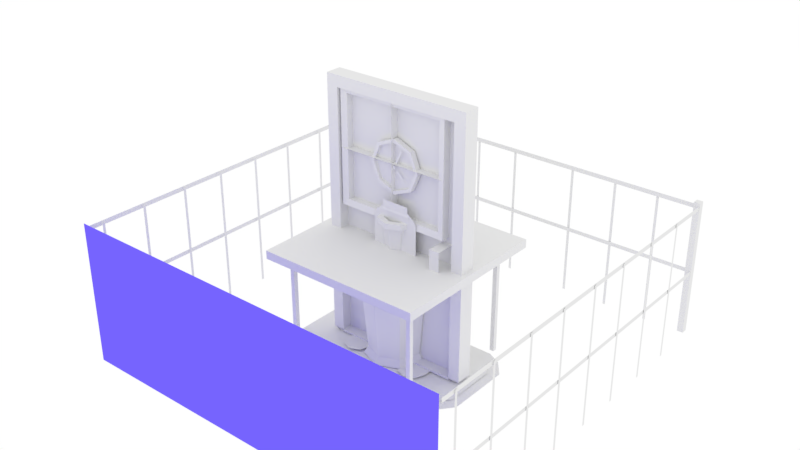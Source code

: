 # Source: misc.blend  (saved by Blender 2.79.0; exported with 4.5.12 LTS)
import bpy
from mathutils import Matrix  # noqa: F401  (used for matrix-valued properties, if any)

bpy.ops.wm.read_factory_settings(use_empty=True)
scene = bpy.context.scene
scene.name = 'Scene'

# ---- collections
col_collection_1 = bpy.data.collections.new('Collection 1'); scene.collection.children.link(col_collection_1)

# ---- materials (node trees are filled in below, after node groups)
mat_misctex = bpy.data.materials.new('misctex')
mat_misctex.alpha_threshold = 0.0
mat_misctex.use_transparent_shadow = False
mat_misctex.roughness = 0.5
mat_misctex.line_color = (0.0, 0.0, 0.0, 1.0)
mat_blue = bpy.data.materials.new('blue')
mat_blue.alpha_threshold = 0.0
mat_blue.use_transparent_shadow = False
mat_blue.diffuse_color = (0.1812, 0.1274, 0.9911, 1.0)
mat_blue.roughness = 0.5
mat_grey = bpy.data.materials.new('grey')
mat_grey.alpha_threshold = 0.0
mat_grey.use_transparent_shadow = False
mat_grey.diffuse_color = (0.4287, 0.402, 0.4851, 1.0)
mat_grey.roughness = 0.5
mat_grey_d = bpy.data.materials.new('grey.d')
mat_grey_d.alpha_threshold = 0.0
mat_grey_d.use_transparent_shadow = False
mat_grey_d.diffuse_color = (0.1902, 0.1902, 0.1902, 1.0)
mat_grey_d.roughness = 0.5
mat_red = bpy.data.materials.new('red')
mat_red.alpha_threshold = 0.0
mat_red.use_transparent_shadow = False
mat_red.diffuse_color = (0.7157, 0.0865, 0.07036, 1.0)
mat_red.roughness = 0.5
mat_red_d = bpy.data.materials.new('red.d')
mat_red_d.alpha_threshold = 0.0
mat_red_d.use_transparent_shadow = False
mat_red_d.diffuse_color = (0.227, 0.03071, 0.02217, 1.0)
mat_red_d.roughness = 0.5
mat_white = bpy.data.materials.new('white')
mat_white.alpha_threshold = 0.0
mat_white.use_transparent_shadow = False
mat_white.diffuse_color = (1.0, 1.0, 1.0, 1.0)
mat_white.roughness = 0.5

# ---- material node trees

# ---- world
world_world = bpy.data.worlds.new('World'); scene.world = world_world
world_world.color = (1.0, 1.0, 1.0)
world_world.use_sun_shadow = False
world_world.sun_shadow_jitter_overblur = 0.0
world_world.cycles.sampling_method = 'MANUAL'

# ---- meshes
me_cube_002 = bpy.data.meshes.new('Cube.002')
me_cube_002.from_pydata([(-1.0, -1.0, -1.086), (-0.8922, -0.8922, 0.00189), (-1.0, 1.0, -1.086), (-0.8922, 0.8922, 0.00189), (1.0, -1.0, -1.086), (0.8922, -0.8922, 0.00189), (1.0, 1.0, -1.086), (0.8922, 0.8922, 0.00189), (-1.0, -1.0, 0.1799), (-1.0, 1.0, 0.1799), (1.0, 1.0, 0.1799), (1.0, -1.0, 0.1799), (-1.0, -0.01709, -1.086), (-1.0, -0.01709, 0.1799), (1.0, -0.01709, -1.086), (1.0, -0.01709, 0.1799), (-0.8922, -0.01525, 0.00189), (0.8922, -0.01525, 0.00189), (0.01115, 1.0, -1.086), (0.01115, 1.0, 0.1799), (0.01115, -1.0, -1.086), (0.01115, -1.0, 0.1799), (0.009948, 0.8922, 0.00189), (0.009948, -0.8922, 0.00189), (0.01115, -0.01709, -1.086), (-0.8922, -0.8922, -0.903), (-0.8922, 0.8922, -0.903), (0.8922, -0.8922, -0.903), (0.8922, 0.8922, -0.903), (-0.8922, -0.01525, -0.903), (0.8922, -0.01525, -0.903), (0.009948, 0.8922, -0.903), (0.009948, -0.8922, -0.903)], [], [(12, 13, 9, 2), (18, 19, 10, 6), (14, 15, 11, 4), (20, 21, 8, 0), (24, 14, 4, 20), (16, 3, 9, 13), (22, 7, 10, 19), (17, 5, 11, 15), (23, 1, 8, 21), (7, 17, 15, 10), (1, 16, 13, 8), (18, 6, 14, 24), (6, 10, 15, 14), (0, 8, 13, 12), (2, 18, 24, 12), (5, 23, 21, 11), (3, 22, 19, 9), (12, 24, 20, 0), (4, 11, 21, 20), (2, 9, 19, 18), (19, 22, 23, 21), (13, 16, 17, 15), (17, 16, 29, 30), (7, 22, 31, 28), (16, 1, 25, 29), (5, 17, 30, 27), (23, 22, 31, 32), (22, 3, 26, 31), (17, 7, 28, 30), (1, 23, 32, 25), (3, 16, 29, 26), (23, 5, 27, 32)])
_uv = me_cube_002.uv_layers.new(name='UVMap')
_uv.uv.foreach_set('vector', [0.09236, 0.9727, 0.08732, 0.9727, 0.08732, 0.9701, 0.09236, 0.9701, 0.09236, 0.9727, 0.08732, 0.9727, 0.08732, 0.9701, 0.09236, 0.9701, 0.09236, 0.9727, 0.08732, 0.9727, 0.08732, 0.9701, 0.09236, 0.9701, 0.09236, 0.9727, 0.08732, 0.9727, 0.08732, 0.9701, 0.09236, 0.9701, 0.1627, 0.9452, 0.1498, 0.9452, 0.1498, 0.9324, 0.1627, 0.9324, 0.0876, 0.9727, 0.0876, 0.9749, 0.08732, 0.9752, 0.08732, 0.9727, 0.08984, 0.9749, 0.09209, 0.9749, 0.09236, 0.9752, 0.08984, 0.9752, 0.09209, 0.9727, 0.09209, 0.9704, 0.09236, 0.9701, 0.09236, 0.9727, 0.08984, 0.9704, 0.0876, 0.9704, 0.08732, 0.9701, 0.08984, 0.9701, 0.09209, 0.9749, 0.09209, 0.9727, 0.09236, 0.9727, 0.09236, 0.9752, 0.0876, 0.9704, 0.0876, 0.9727, 0.08732, 0.9727, 0.08732, 0.9701, 0.1627, 0.9584, 0.1498, 0.9584, 0.1498, 0.9452, 0.1627, 0.9452, 0.09236, 0.9752, 0.08732, 0.9752, 0.08732, 0.9727, 0.09236, 0.9727, 0.09236, 0.9752, 0.08732, 0.9752, 0.08732, 0.9727, 0.09236, 0.9727, 0.1759, 0.9584, 0.1627, 0.9584, 0.1627, 0.9452, 0.1759, 0.9452, 0.09209, 0.9704, 0.08984, 0.9704, 0.08984, 0.9701, 0.09236, 0.9701, 0.0876, 0.9749, 0.08984, 0.9749, 0.08984, 0.9752, 0.08732, 0.9752, 0.1759, 0.9452, 0.1627, 0.9452, 0.1627, 0.9324, 0.1759, 0.9324, 0.09236, 0.9752, 0.08732, 0.9752, 0.08732, 0.9727, 0.09236, 0.9727, 0.09236, 0.9752, 0.08732, 0.9752, 0.08732, 0.9727, 0.09236, 0.9727, 0.08984, 0.9752, 0.08984, 0.9749, 0.08984, 0.9749, 0.08984, 0.9752, 0.08732, 0.9727, 0.0876, 0.9727, 0.0876, 0.9727, 0.08732, 0.9727, 0.0876, 0.9727, 0.0876, 0.9727, 0.0876, 0.9727, 0.0876, 0.9727, 0.3062, 0.9257, 0.3046, 0.9257, 0.3046, 0.9241, 0.3062, 0.9241, 0.3125, 0.9311, 0.3022, 0.9311, 0.3022, 0.9204, 0.3125, 0.9204, 0.3093, 0.9257, 0.3078, 0.9257, 0.3078, 0.9241, 0.3093, 0.9241, 0.08984, 0.9749, 0.08984, 0.9749, 0.08984, 0.9749, 0.08984, 0.9749, 0.3046, 0.9257, 0.303, 0.9257, 0.303, 0.9241, 0.3046, 0.9241, 0.3078, 0.9257, 0.3062, 0.9257, 0.3062, 0.9241, 0.3078, 0.9241, 0.3125, 0.9257, 0.3109, 0.9257, 0.3109, 0.9241, 0.3125, 0.9241, 0.303, 0.9257, 0.3014, 0.9257, 0.3014, 0.9241, 0.303, 0.9241, 0.3109, 0.9257, 0.3093, 0.9257, 0.3093, 0.9241, 0.3109, 0.9241])
me_cube_002.materials.append(mat_misctex)
me_cube_002.use_remesh_preserve_volume = False
me_cube_002.use_remesh_preserve_attributes = False
me_cube_002.use_mirror_vertex_groups = False
me_cube_002.update()
me_plane_002 = bpy.data.meshes.new('Plane.002')
me_plane_002.from_pydata([(-0.2721, -0.201, -9.872e-08), (0.3026, -0.201, -9.872e-08), (-0.2721, 0.2612, -9.872e-08), (0.3026, 0.2612, -9.872e-08), (-0.2304, -0.2376, -9.872e-08), (-0.2304, 0.2977, -9.872e-08), (0.2563, -0.2376, -9.872e-08), (0.2563, 0.2977, -9.872e-08), (-0.3175, 0.1883, -9.872e-08), (0.348, 0.1883, -9.872e-08), (-0.2474, 0.209, 5.792e-05), (0.2997, 0.209, 5.792e-05), (-0.3175, -0.1283, -9.872e-08), (0.348, -0.1283, -9.872e-08), (-0.2474, -0.1491, 5.792e-05), (0.2997, -0.1491, 5.792e-05), (-0.3127, 0.209, -0.002298), (-0.3127, -0.1491, -0.002298), (-0.2802, -0.1491, 0.003827), (-0.2802, 0.209, 0.003827), (-0.3721, -0.1283, -9.872e-08), (-0.3721, 0.1883, -9.872e-08)], [], [(11, 9, 3, 7), (8, 10, 5, 2), (10, 11, 7, 5), (14, 15, 11, 10), (12, 14, 10, 8), (15, 13, 9, 11), (6, 1, 13, 15), (0, 4, 14, 12), (4, 6, 15, 14), (19, 18, 17, 16), (10, 14, 18, 19), (12, 8, 21, 20)])
_uv = me_plane_002.uv_layers.new(name='UVMap')
_uv.uv.foreach_set('vector', [0.7004, 0.9097, 0.6964, 0.9131, 0.6995, 0.9081, 0.7026, 0.9056, 0.7417, 0.9131, 0.7379, 0.9097, 0.7357, 0.9056, 0.7386, 0.9081, 0.7379, 0.9097, 0.7004, 0.9097, 0.7026, 0.9056, 0.7357, 0.9056, 0.2603, 0.9581, 0.2584, 0.9659, 0.2525, 0.9644, 0.2544, 0.9567, 0.7417, 0.9346, 0.7379, 0.938, 0.7379, 0.9097, 0.7417, 0.9131, 0.7004, 0.938, 0.6964, 0.9346, 0.6964, 0.9131, 0.7004, 0.9097, 0.7026, 0.9421, 0.6995, 0.9396, 0.6964, 0.9346, 0.7004, 0.938, 0.7386, 0.9396, 0.7357, 0.9421, 0.7379, 0.938, 0.7417, 0.9346, 0.7357, 0.9421, 0.7026, 0.9421, 0.7004, 0.938, 0.7379, 0.938, 0.2222, 0.9636, 0.2857, 0.9636, 0.2857, 0.9694, 0.2222, 0.9694, 0.2222, 0.9577, 0.2857, 0.9577, 0.2857, 0.9636, 0.2222, 0.9636, 0.428, 0.9477, 0.3407, 0.9477, 0.3407, 0.9326, 0.428, 0.9326])
me_plane_002.materials.append(mat_misctex)
me_plane_002.use_remesh_preserve_volume = False
me_plane_002.use_remesh_preserve_attributes = False
me_plane_002.use_mirror_vertex_groups = False
me_plane_002.update()
me_cylinder_002 = bpy.data.meshes.new('Cylinder.002')
me_cylinder_002.from_pydata([(0.002338, 1.198, -1.064), (0.002338, 1.492, 1.201), (0.8489, 0.8478, -1.064), (1.056, 1.055, 1.201), (1.2, 0.001258, -1.064), (1.493, 0.001258, 1.201), (0.8489, -0.8453, -1.064), (1.056, -1.053, 1.201), (0.002338, -1.196, -1.064), (0.002338, -1.489, 1.201), (-0.8442, -0.8453, -1.064), (-1.051, -1.053, 1.201), (-1.195, 0.001258, -1.064), (-1.488, 0.001258, 1.201), (-0.8442, 0.8478, -1.064), (-1.051, 1.055, 1.201), (1.282, 1.281, 1.201), (0.002338, 1.812, 1.201), (1.813, 0.001258, 1.201), (1.282, -1.279, 1.201), (0.002338, -1.809, 1.201), (-1.278, -1.279, 1.201), (-1.808, 0.001258, 1.201), (-1.278, 1.281, 1.201), (0.9096, 0.9085, 1.722), (0.002338, 1.284, 1.722), (1.285, 0.001258, 1.722), (0.9096, -0.906, 1.722), (0.002338, -1.282, 1.722), (-0.9049, -0.906, 1.722), (-1.281, 0.001258, 1.722), (-0.9049, 0.9085, 1.722), (1.282, 1.281, 1.722), (0.002338, 1.812, 1.722), (1.813, 0.001258, 1.722), (1.282, -1.279, 1.722), (0.002338, -1.809, 1.722), (-1.278, -1.279, 1.722), (-1.808, 0.001258, 1.722), (-1.278, 1.281, 1.722), (0.9096, 0.9085, 1.341), (0.002338, 1.284, 1.341), (1.285, 0.001258, 1.341), (0.9096, -0.906, 1.341), (0.002338, -1.282, 1.341), (-0.9049, -0.906, 1.341), (-1.281, 0.001258, 1.341), (-0.9049, 0.9085, 1.341), (-0.9986, 0.003712, 0.5781), (-0.1275, 0.003712, 0.4385), (-0.8353, 0.003712, 3.817), (-0.2131, 0.251, 0.5021), (0.387, -0.3828, 0.3788), (-0.1505, 0.1429, 3.743), (0.6159, 0.2401, 0.5061), (0.4336, -0.6136, 0.3847), (0.5047, 0.1445, 3.746)], [], [(0, 1, 3, 2), (2, 3, 5, 4), (4, 5, 7, 6), (6, 7, 9, 8), (8, 9, 11, 10), (10, 11, 13, 12), (9, 7, 19, 20), (12, 13, 15, 14), (14, 15, 1, 0), (0, 2, 4, 6, 8, 10, 12, 14), (17, 23, 39, 33), (15, 13, 22, 23), (5, 3, 16, 18), (11, 9, 20, 21), (1, 15, 23, 17), (3, 1, 17, 16), (7, 5, 18, 19), (13, 11, 21, 22), (26, 24, 40, 42), (22, 21, 37, 38), (20, 19, 35, 36), (18, 16, 32, 34), (23, 22, 38, 39), (21, 20, 36, 37), (19, 18, 34, 35), (16, 17, 33, 32), (25, 24, 32, 33), (24, 26, 34, 32), (26, 27, 35, 34), (27, 28, 36, 35), (28, 29, 37, 36), (29, 30, 38, 37), (30, 31, 39, 38), (31, 25, 33, 39), (40, 41, 47, 46, 45, 44, 43, 42), (31, 30, 46, 47), (29, 28, 44, 45), (27, 26, 42, 43), (24, 25, 41, 40), (25, 31, 47, 41), (30, 29, 45, 46), (28, 27, 43, 44), (48, 49, 50), (51, 52, 53), (54, 55, 56)])
_uv = me_cylinder_002.uv_layers.new(name='UVMap')
_uv.uv.foreach_set('vector', [0.7755, 0.7216, 0.7715, 0.7199, 0.7738, 0.7176, 0.7754, 0.7216, 0.7754, 0.7216, 0.7738, 0.7176, 0.7771, 0.7176, 0.7754, 0.7215, 0.7754, 0.7215, 0.7771, 0.7176, 0.7794, 0.7199, 0.7754, 0.7214, 0.7754, 0.7214, 0.7794, 0.7199, 0.7795, 0.7231, 0.7755, 0.7214, 0.7755, 0.7214, 0.7795, 0.7231, 0.7772, 0.7254, 0.7756, 0.7215, 0.7756, 0.7215, 0.7772, 0.7254, 0.7739, 0.7254, 0.7756, 0.7215, 0.7795, 0.7231, 0.7794, 0.7199, 0.7803, 0.7195, 0.7803, 0.7235, 0.7756, 0.7215, 0.7739, 0.7254, 0.7716, 0.7232, 0.7756, 0.7216, 0.7756, 0.7216, 0.7716, 0.7232, 0.7715, 0.7199, 0.7755, 0.7216, 0.7755, 0.7216, 0.7754, 0.7216, 0.7754, 0.7215, 0.7754, 0.7214, 0.7755, 0.7214, 0.7756, 0.7215, 0.7756, 0.7215, 0.7756, 0.7216, 0.7707, 0.7195, 0.7707, 0.7235, 0.7681, 0.7248, 0.7679, 0.7186, 0.7716, 0.7232, 0.7739, 0.7254, 0.7735, 0.7263, 0.7707, 0.7235, 0.7771, 0.7176, 0.7738, 0.7176, 0.7735, 0.7167, 0.7775, 0.7167, 0.7772, 0.7254, 0.7795, 0.7231, 0.7803, 0.7235, 0.7775, 0.7263, 0.7715, 0.7199, 0.7716, 0.7232, 0.7707, 0.7235, 0.7707, 0.7195, 0.7738, 0.7176, 0.7715, 0.7199, 0.7707, 0.7195, 0.7735, 0.7167, 0.7794, 0.7199, 0.7771, 0.7176, 0.7775, 0.7167, 0.7803, 0.7195, 0.7739, 0.7254, 0.7772, 0.7254, 0.7775, 0.7263, 0.7735, 0.7263, 0.7388, 0.9174, 0.7384, 0.9331, 0.7314, 0.9308, 0.7321, 0.9204, 0.7735, 0.7263, 0.7775, 0.7263, 0.7788, 0.7289, 0.7726, 0.729, 0.7803, 0.7235, 0.7803, 0.7195, 0.7829, 0.7182, 0.783, 0.7244, 0.7775, 0.7167, 0.7735, 0.7167, 0.7722, 0.7141, 0.7783, 0.7139, 0.7707, 0.7235, 0.7735, 0.7263, 0.7726, 0.729, 0.7681, 0.7248, 0.7775, 0.7263, 0.7803, 0.7235, 0.783, 0.7244, 0.7788, 0.7289, 0.7803, 0.7195, 0.7775, 0.7167, 0.7783, 0.7139, 0.7829, 0.7182, 0.7735, 0.7167, 0.7707, 0.7195, 0.7679, 0.7186, 0.7722, 0.7141, 0.7642, 0.7169, 0.7707, 0.7103, 0.7722, 0.7141, 0.7679, 0.7186, 0.7707, 0.7103, 0.7801, 0.7102, 0.7783, 0.7139, 0.7722, 0.7141, 0.7801, 0.7102, 0.7867, 0.7168, 0.7829, 0.7182, 0.7783, 0.7139, 0.7867, 0.7168, 0.7868, 0.7261, 0.783, 0.7244, 0.7829, 0.7182, 0.7868, 0.7261, 0.7802, 0.7327, 0.7788, 0.7289, 0.783, 0.7244, 0.7802, 0.7327, 0.7709, 0.7328, 0.7726, 0.729, 0.7788, 0.7289, 0.7709, 0.7328, 0.7643, 0.7262, 0.7681, 0.7248, 0.7726, 0.729, 0.7643, 0.7262, 0.7642, 0.7169, 0.7679, 0.7186, 0.7681, 0.7248, 0.3269, 0.8149, 0.3207, 0.821, 0.3121, 0.821, 0.306, 0.8149, 0.306, 0.8062, 0.3121, 0.8001, 0.3207, 0.8001, 0.3269, 0.8062, 0.7125, 0.9453, 0.7013, 0.9341, 0.708, 0.9309, 0.7148, 0.9383, 0.7013, 0.9182, 0.7122, 0.9068, 0.7156, 0.9133, 0.7083, 0.9206, 0.7279, 0.9061, 0.7388, 0.9174, 0.7321, 0.9204, 0.7255, 0.9131, 0.7384, 0.9331, 0.7282, 0.9448, 0.7247, 0.9384, 0.7314, 0.9308, 0.7282, 0.9448, 0.7125, 0.9453, 0.7148, 0.9383, 0.7247, 0.9384, 0.7013, 0.9341, 0.7013, 0.9182, 0.7083, 0.9206, 0.708, 0.9309, 0.7122, 0.9068, 0.7279, 0.9061, 0.7255, 0.9131, 0.7156, 0.9133, 0.1819, 0.5082, 0.2225, 0.492, 0.2225, 0.6359, 0.2225, 0.5082, 0.2631, 0.492, 0.2631, 0.6359, 0.1412, 0.5082, 0.1818, 0.492, 0.1818, 0.6359])
me_cylinder_002.materials.append(mat_misctex)
me_cylinder_002.use_remesh_preserve_volume = False
me_cylinder_002.use_remesh_preserve_attributes = False
me_cylinder_002.use_mirror_vertex_groups = False
me_cylinder_002.update()
me_cube = bpy.data.meshes.new('Cube')
me_cube.from_pydata([(-1.0, -1.0, -0.532), (-1.0, -1.0, 0.1799), (-1.0, 1.0, -0.532), (-1.0, 1.0, 0.1799), (1.0, -1.0, -0.532), (1.0, -1.0, 0.1799), (1.0, 1.0, -0.532), (1.0, 1.0, 0.1799), (0.7988, -0.8221, -0.001567), (0.7988, -0.8221, -9.506), (0.7988, -0.7711, -0.001567), (0.7988, -0.7711, -9.506), (0.8498, -0.8221, -0.001567), (0.8498, -0.8221, -9.506), (0.8498, -0.7711, -0.001567), (0.8498, -0.7711, -9.506), (0.7988, 0.6796, -0.001567), (0.7988, 0.6796, -9.506), (0.7988, 0.7306, -0.001567), (0.7988, 0.7306, -9.506), (0.8498, 0.6796, -0.001567), (0.8498, 0.6796, -9.506), (0.8498, 0.7306, -0.001567), (0.8498, 0.7306, -9.506), (-0.8233, -0.8221, -0.001567), (-0.8233, -0.8221, -9.506), (-0.8233, -0.7711, -0.001567), (-0.8233, -0.7711, -9.506), (-0.7723, -0.8221, -0.001567), (-0.7723, -0.8221, -9.506), (-0.7723, -0.7711, -0.001567), (-0.7723, -0.7711, -9.506), (-0.8233, 0.6796, -0.001567), (-0.8233, 0.6796, -9.506), (-0.8233, 0.7306, -0.001567), (-0.8233, 0.7306, -9.506), (-0.7723, 0.6796, -0.001567), (-0.7723, 0.6796, -9.506), (-0.7723, 0.7306, -0.001567), (-0.7723, 0.7306, -9.506)], [], [(0, 1, 3, 2), (2, 3, 7, 6), (6, 7, 5, 4), (4, 5, 1, 0), (2, 6, 4, 0), (7, 3, 1, 5), (8, 9, 11, 10), (10, 11, 15, 14), (14, 15, 13, 12), (12, 13, 9, 8), (10, 14, 12, 8), (15, 11, 9, 13), (16, 17, 19, 18), (18, 19, 23, 22), (22, 23, 21, 20), (20, 21, 17, 16), (18, 22, 20, 16), (23, 19, 17, 21), (24, 25, 27, 26), (26, 27, 31, 30), (30, 31, 29, 28), (28, 29, 25, 24), (26, 30, 28, 24), (31, 27, 25, 29), (32, 33, 35, 34), (34, 35, 39, 38), (38, 39, 37, 36), (36, 37, 33, 32), (34, 38, 36, 32), (39, 35, 33, 37)])
_uv = me_cube.uv_layers.new(name='UVMap')
_uv.uv.foreach_set('vector', [0.09236, 0.9752, 0.08732, 0.9752, 0.08732, 0.9701, 0.09236, 0.9701, 0.09236, 0.9752, 0.08732, 0.9752, 0.08732, 0.9701, 0.09236, 0.9701, 0.09236, 0.9752, 0.08732, 0.9752, 0.08732, 0.9701, 0.09236, 0.9701, 0.09236, 0.9752, 0.08732, 0.9752, 0.08732, 0.9701, 0.09236, 0.9701, 0.09236, 0.9752, 0.08732, 0.9752, 0.08732, 0.9701, 0.09236, 0.9701, 0.09236, 0.9752, 0.08732, 0.9752, 0.08732, 0.9701, 0.09236, 0.9701, 0.3153, 0.9228, 0.3153, 0.9101, 0.3161, 0.9101, 0.3161, 0.9228, 0.3086, 0.9101, 0.3086, 0.9228, 0.3079, 0.9228, 0.3079, 0.9101, 0.3071, 0.9101, 0.3071, 0.9228, 0.3064, 0.9228, 0.3064, 0.9101, 0.3108, 0.9101, 0.3108, 0.9228, 0.3101, 0.9228, 0.3101, 0.9101, 0.3161, 0.9104, 0.3168, 0.9104, 0.3168, 0.9105, 0.3161, 0.9105, 0.3168, 0.9106, 0.3161, 0.9106, 0.3161, 0.9106, 0.3168, 0.9106, 0.3138, 0.9228, 0.3138, 0.9101, 0.3146, 0.9101, 0.3146, 0.9228, 0.3101, 0.9101, 0.3101, 0.9228, 0.3093, 0.9228, 0.3093, 0.9101, 0.3064, 0.9101, 0.3064, 0.9228, 0.3056, 0.9228, 0.3056, 0.9101, 0.3116, 0.9101, 0.3116, 0.9228, 0.3108, 0.9228, 0.3108, 0.9101, 0.3161, 0.9101, 0.3168, 0.9101, 0.3168, 0.9102, 0.3161, 0.9102, 0.3168, 0.9104, 0.3161, 0.9104, 0.3161, 0.9103, 0.3168, 0.9103, 0.3146, 0.9228, 0.3146, 0.9101, 0.3153, 0.9101, 0.3153, 0.9228, 0.3079, 0.9101, 0.3079, 0.9228, 0.3071, 0.9228, 0.3071, 0.9101, 0.3056, 0.9101, 0.3056, 0.9228, 0.3049, 0.9228, 0.3049, 0.9101, 0.3123, 0.9101, 0.3123, 0.9228, 0.3116, 0.9228, 0.3116, 0.9101, 0.3161, 0.9104, 0.3168, 0.9104, 0.3168, 0.9104, 0.3161, 0.9104, 0.3168, 0.9106, 0.3161, 0.9106, 0.3161, 0.9105, 0.3168, 0.9105, 0.3131, 0.9228, 0.3131, 0.9101, 0.3138, 0.9101, 0.3138, 0.9228, 0.3093, 0.9101, 0.3093, 0.9228, 0.3086, 0.9228, 0.3086, 0.9101, 0.3049, 0.9101, 0.3049, 0.9228, 0.3041, 0.9228, 0.3041, 0.9101, 0.3131, 0.9101, 0.3131, 0.9228, 0.3123, 0.9228, 0.3123, 0.9101, 0.3161, 0.9101, 0.3168, 0.9101, 0.3168, 0.9101, 0.3161, 0.9101, 0.3168, 0.9103, 0.3161, 0.9103, 0.3161, 0.9102, 0.3168, 0.9102])
me_cube.materials.append(mat_misctex)
me_cube.use_remesh_preserve_volume = False
me_cube.use_remesh_preserve_attributes = False
me_cube.use_mirror_vertex_groups = False
me_cube.update()
me_plane_001 = bpy.data.meshes.new('Plane.001')
me_plane_001.from_pydata([(-0.8473, -1.016, 0.0594), (0.8473, -1.016, 0.0594), (-0.8473, 0.9121, 0.0594), (0.8473, 0.9121, 0.0594), (-1.0, 1.0, -0.06569), (-1.0, -1.0, -0.06569), (1.0, -1.0, -0.06569), (1.0, 1.0, -0.06569), (-1.0, 1.0, 0.0594), (-1.0, -1.0, 0.0594), (1.0, -1.0, 0.0594), (1.0, 1.0, 0.0594), (-0.6306, 0.7991, -0.02152), (-0.8473, -1.016, -0.02152), (0.8473, -1.016, -0.02152), (0.6306, 0.7991, -0.02152), (-0.6306, 0.2899, -0.02152), (0.6306, 0.2899, -0.02152), (0.8473, 0.1768, -0.02152), (0.8473, 0.9121, -0.02152), (-0.8473, 0.9121, -0.02152), (-0.8473, 0.1768, -0.02152), (0.6187, 0.0006922, 0.1255), (0.7578, 0.0006922, 0.1255), (0.6187, 0.0006922, -0.02887), (0.7578, 0.0006922, -0.02887), (0.6187, -0.2386, 0.1255), (0.7578, -0.2386, 0.1255), (0.6187, -0.2386, -0.03438), (0.7578, -0.2386, -0.03438)], [], [(3, 1, 14, 18, 19), (5, 6, 7, 4), (11, 8, 4, 7), (9, 10, 6, 5), (10, 11, 7, 6), (8, 9, 5, 4), (2, 0, 9, 8), (0, 1, 10, 9), (1, 3, 11, 10), (3, 2, 8, 11), (16, 12, 15, 17), (0, 2, 20, 21, 13), (2, 3, 19, 20), (1, 0, 13, 14), (13, 21, 18, 14), (17, 15, 19, 18), (15, 12, 20, 19), (12, 16, 21, 20), (16, 17, 18, 21), (22, 23, 25, 24), (23, 22, 26, 27), (27, 26, 28, 29)])
_uv = me_plane_001.uv_layers.new(name='UVMap')
_uv.uv.foreach_set('vector', [0.06845, 0.9746, 0.05553, 0.9746, 0.05528, 0.9744, 0.06328, 0.9744, 0.06861, 0.9745, 0.7119, 0.9021, 0.7336, 0.901, 0.7448, 0.9225, 0.7033, 0.9226, 0.08747, 0.9865, 0.05316, 0.9865, 0.05316, 0.9854, 0.08747, 0.9854, 0.2368, 0.9601, 0.2866, 0.9601, 0.2866, 0.9632, 0.2368, 0.9632, 0.1218, 0.9865, 0.08747, 0.9865, 0.08747, 0.9854, 0.1218, 0.9854, 0.05316, 0.9865, 0.01885, 0.9865, 0.01885, 0.9854, 0.05316, 0.9854, 0.7003, 0.9176, 0.7156, 0.9064, 0.7137, 0.9043, 0.6955, 0.92, 0.2403, 0.9593, 0.279, 0.9593, 0.2866, 0.9601, 0.2368, 0.9601, 0.729, 0.9051, 0.7379, 0.9176, 0.7422, 0.9203, 0.7314, 0.903, 0.7379, 0.9176, 0.7003, 0.9176, 0.6955, 0.92, 0.7422, 0.9203, 0.1462, 0.9503, 0.1462, 0.9349, 0.1844, 0.9349, 0.1844, 0.9503, 0.05656, 0.985, 0.06947, 0.985, 0.06972, 0.9852, 0.06416, 0.9852, 0.0564, 0.9851, 0.06947, 0.985, 0.06845, 0.9746, 0.06861, 0.9745, 0.06972, 0.9852, 0.05553, 0.9746, 0.05656, 0.985, 0.0564, 0.9851, 0.05528, 0.9744, 0.6996, 0.9402, 0.6996, 0.9165, 0.7365, 0.9165, 0.7365, 0.9402, 0.7837, 0.7203, 0.7895, 0.7276, 0.7918, 0.729, 0.7833, 0.7207, 0.7895, 0.7276, 0.759, 0.7276, 0.756, 0.729, 0.7918, 0.729, 0.759, 0.7276, 0.7665, 0.7208, 0.7674, 0.7218, 0.756, 0.729, 0.7665, 0.7208, 0.7837, 0.7203, 0.7833, 0.7207, 0.7674, 0.7218, 0.3774, 0.946, 0.4005, 0.946, 0.4005, 0.9617, 0.3774, 0.9617, 0.4005, 0.946, 0.3774, 0.946, 0.3774, 0.9064, 0.4005, 0.9064, 0.4005, 0.9064, 0.3774, 0.9064, 0.3774, 0.8897, 0.4005, 0.8897])
me_plane_001.materials.append(mat_misctex)
me_plane_001.use_remesh_preserve_volume = False
me_plane_001.use_remesh_preserve_attributes = False
me_plane_001.use_mirror_vertex_groups = False
me_plane_001.update()
me_cylinder_008 = bpy.data.meshes.new('Cylinder.008')
me_cylinder_008.from_pydata([(-1.54e-09, 0.7933, -1.0), (-1.368e-09, 0.8163, 1.0), (0.561, 0.561, -1.0), (0.5772, 0.5772, 1.0), (0.7933, -3.468e-08, -1.0), (0.8163, -3.568e-08, 1.0), (0.561, -0.561, -1.0), (0.5772, -0.5772, 1.0), (-7.089e-08, -0.7933, -1.0), (-7.274e-08, -0.8163, 1.0), (-0.561, -0.561, -1.0), (-0.5772, -0.5772, 1.0), (-0.7933, 9.46e-09, -1.0), (-0.8163, 9.735e-09, 1.0), (-0.561, 0.561, -1.0), (-0.5772, 0.5772, 1.0), (0.7071, 0.7071, 1.0), (0.0, 1.0, 1.0), (1.0, -4.371e-08, 1.0), (0.7071, -0.7071, 1.0), (-8.742e-08, -1.0, 1.0), (-0.7071, -0.7071, 1.0), (-1.0, 1.192e-08, 1.0), (-0.7071, 0.7071, 1.0), (0.5271, 0.5271, 0.7994), (-8.031e-10, 0.7454, 0.7994), (0.7454, -3.821e-08, 0.7994), (0.5271, -0.5271, 0.7994), (-6.597e-08, -0.7454, 0.7994), (-0.5271, -0.5271, 0.7994), (-0.7454, 3.26e-09, 0.7994), (-0.5271, 0.5271, 0.7994), (0.8039, -5.473e-08, 1.122), (0.9848, -6.704e-08, 1.15), (0.7671, -7.32e-08, 1.241), (0.9397, -8.966e-08, 1.295), (0.707, -9.052e-08, 1.352), (0.866, -1.109e-07, 1.432), (0.6254, -1.062e-07, 1.453), (0.766, -1.301e-07, 1.555), (0.5247, -1.197e-07, 1.54), (0.6428, -1.466e-07, 1.661), (0.4082, -1.307e-07, 1.61), (0.5, -1.601e-07, 1.748), (0.2792, -1.388e-07, 1.662), (0.342, -1.7e-07, 1.811), (0.1418, -1.437e-07, 1.694), (0.1736, -1.76e-07, 1.85), (3.502e-07, -1.227e-07, 1.705), (3.353e-07, -1.503e-07, 1.863), (-0.8039, -9.311e-09, 1.122), (-0.9848, -1.141e-08, 1.15), (-0.7671, -2.778e-08, 1.241), (-0.9397, -3.403e-08, 1.295), (-0.707, -4.511e-08, 1.352), (-0.866, -5.525e-08, 1.432), (-0.6254, -6.077e-08, 1.453), (-0.766, -7.444e-08, 1.555), (-0.5247, -7.429e-08, 1.54), (-0.6428, -9.1e-08, 1.661), (-0.4082, -8.525e-08, 1.61), (-0.5, -1.044e-07, 1.748), (-0.2792, -9.333e-08, 1.662), (-0.342, -1.143e-07, 1.811), (-0.1418, -9.828e-08, 1.694), (-0.1736, -1.204e-07, 1.85)], [], [(0, 17, 16, 2), (2, 16, 18, 4), (4, 18, 19, 6), (6, 19, 20, 8), (8, 20, 21, 10), (10, 21, 22, 12), (9, 7, 27, 28), (12, 22, 23, 14), (14, 23, 17, 0), (0, 2, 4, 6, 8, 10, 12, 14), (1, 3, 16, 17), (3, 5, 18, 16), (5, 7, 19, 18), (7, 9, 20, 19), (9, 11, 21, 20), (11, 13, 22, 21), (13, 15, 23, 22), (15, 1, 17, 23), (24, 25, 31, 30, 29, 28, 27, 26), (5, 3, 24, 26), (15, 13, 30, 31), (11, 9, 28, 29), (7, 5, 26, 27), (3, 1, 25, 24), (1, 15, 31, 25), (13, 11, 29, 30), (5, 18, 33, 32), (32, 33, 35, 34), (34, 35, 37, 36), (36, 37, 39, 38), (38, 39, 41, 40), (40, 41, 43, 42), (42, 43, 45, 44), (44, 45, 47, 46), (46, 47, 49, 48), (13, 22, 51, 50), (50, 51, 53, 52), (52, 53, 55, 54), (54, 55, 57, 56), (56, 57, 59, 58), (58, 59, 61, 60), (60, 61, 63, 62), (62, 63, 65, 64), (64, 65, 49, 48)])
_uv = me_cylinder_008.uv_layers.new(name='UVMap')
_uv.uv.foreach_set('vector', [0.3891, 0.9382, 0.3887, 0.9309, 0.3949, 0.9322, 0.3895, 0.9383, 0.3895, 0.9383, 0.3949, 0.9322, 0.4032, 0.9382, 0.3898, 0.9387, 0.3898, 0.9387, 0.4032, 0.9382, 0.3956, 0.9446, 0.3898, 0.9391, 0.3898, 0.9391, 0.3956, 0.9446, 0.3898, 0.9467, 0.3894, 0.9394, 0.3894, 0.9394, 0.3898, 0.9467, 0.3836, 0.9454, 0.389, 0.9394, 0.389, 0.9394, 0.3836, 0.9454, 0.3753, 0.9395, 0.3887, 0.939, 0.2679, 0.8885, 0.2596, 0.8885, 0.2634, 0.879, 0.2638, 0.8791, 0.3887, 0.939, 0.3753, 0.9395, 0.3829, 0.9331, 0.3888, 0.9385, 0.3888, 0.9385, 0.3829, 0.9331, 0.3887, 0.9309, 0.3891, 0.9382, 0.3891, 0.9382, 0.3895, 0.9383, 0.3898, 0.9387, 0.3898, 0.9391, 0.3894, 0.9394, 0.389, 0.9394, 0.3887, 0.939, 0.3888, 0.9385, 0.3886, 0.929, 0.3959, 0.9303, 0.3949, 0.9322, 0.3887, 0.9309, 0.3959, 0.9303, 0.4039, 0.9351, 0.4032, 0.9382, 0.3949, 0.9322, 0.4039, 0.9408, 0.3964, 0.9462, 0.3956, 0.9446, 0.4032, 0.9382, 0.3964, 0.9462, 0.3899, 0.9486, 0.3898, 0.9467, 0.3956, 0.9446, 0.3899, 0.9486, 0.3827, 0.9474, 0.3836, 0.9454, 0.3898, 0.9467, 0.3827, 0.9474, 0.3747, 0.9425, 0.3753, 0.9395, 0.3836, 0.9454, 0.3747, 0.9369, 0.3821, 0.9315, 0.3829, 0.9331, 0.3753, 0.9395, 0.3821, 0.9315, 0.3886, 0.929, 0.3887, 0.9309, 0.3829, 0.9331, 0.7221, 0.9417, 0.711, 0.9417, 0.7031, 0.9338, 0.7031, 0.9226, 0.711, 0.9147, 0.7221, 0.9147, 0.73, 0.9226, 0.73, 0.9338, 0.2538, 0.8827, 0.2538, 0.8744, 0.2633, 0.8782, 0.2632, 0.8786, 0.2679, 0.8686, 0.2737, 0.8744, 0.2643, 0.8785, 0.2641, 0.8781, 0.2737, 0.8827, 0.2679, 0.8885, 0.2638, 0.8791, 0.2642, 0.8789, 0.2596, 0.8885, 0.2538, 0.8827, 0.2632, 0.8786, 0.2634, 0.879, 0.2538, 0.8744, 0.2597, 0.8686, 0.2637, 0.878, 0.2633, 0.8782, 0.2597, 0.8686, 0.2679, 0.8686, 0.2641, 0.8781, 0.2637, 0.878, 0.2737, 0.8744, 0.2737, 0.8827, 0.2642, 0.8789, 0.2643, 0.8785, 0.2781, 0.874, 0.2785, 0.874, 0.2785, 0.8736, 0.278, 0.8737, 0.278, 0.8737, 0.2785, 0.8736, 0.2784, 0.8732, 0.2779, 0.8734, 0.2779, 0.8734, 0.2784, 0.8732, 0.2782, 0.8729, 0.2778, 0.8731, 0.2778, 0.8731, 0.2782, 0.8729, 0.2779, 0.8726, 0.2776, 0.8728, 0.2776, 0.8728, 0.2779, 0.8726, 0.2776, 0.8723, 0.2774, 0.8726, 0.2774, 0.8726, 0.2776, 0.8723, 0.2773, 0.8721, 0.2771, 0.8725, 0.2771, 0.8725, 0.2773, 0.8721, 0.2769, 0.872, 0.2768, 0.8723, 0.2768, 0.8723, 0.2769, 0.872, 0.2765, 0.8719, 0.2764, 0.8723, 0.2764, 0.8723, 0.2765, 0.8719, 0.2761, 0.8718, 0.2761, 0.8722, 0.2741, 0.874, 0.2736, 0.874, 0.2737, 0.8736, 0.2741, 0.8737, 0.2741, 0.8737, 0.2737, 0.8736, 0.2738, 0.8732, 0.2742, 0.8734, 0.2742, 0.8734, 0.2738, 0.8732, 0.2739, 0.8729, 0.2743, 0.8731, 0.2743, 0.8731, 0.2739, 0.8729, 0.2742, 0.8726, 0.2745, 0.8728, 0.2745, 0.8728, 0.2742, 0.8726, 0.2745, 0.8723, 0.2748, 0.8726, 0.2748, 0.8726, 0.2745, 0.8723, 0.2748, 0.8721, 0.2751, 0.8725, 0.2751, 0.8725, 0.2748, 0.8721, 0.2752, 0.872, 0.2754, 0.8723, 0.2754, 0.8723, 0.2752, 0.872, 0.2756, 0.8719, 0.2757, 0.8723, 0.2757, 0.8723, 0.2756, 0.8719, 0.2761, 0.8718, 0.2761, 0.8722])
me_cylinder_008.materials.append(mat_misctex)
me_cylinder_008.use_remesh_preserve_volume = False
me_cylinder_008.use_remesh_preserve_attributes = False
me_cylinder_008.use_mirror_vertex_groups = False
me_cylinder_008.update()
me_plane = bpy.data.meshes.new('Plane')
me_plane.from_pydata([(-0.8731, -0.5882, 0.0), (0.8731, -0.5882, 0.0), (-0.8731, 0.5881, 0.0), (0.8731, 0.5881, 0.0), (-0.7383, -0.6736, 0.0), (-0.7383, 0.6735, 0.0), (0.7244, -0.6736, 0.0), (0.7244, 0.6735, 0.0), (-1.0, 0.3981, 0.0), (1.0, 0.3981, 0.0), (-0.8354, 0.5244, 0.0), (0.8216, 0.5244, 0.0), (-1.0, -0.3986, 0.0), (1.0, -0.3986, 0.0), (-0.8354, -0.5248, 0.0), (0.8216, -0.5248, 0.0), (-0.791, -0.4835, 0.006376), (0.7904, -0.4835, 0.006376), (-0.791, 0.4834, 0.006376), (0.7904, 0.4834, 0.006376), (-0.6689, -0.5537, 0.006376), (-0.6689, 0.5536, 0.006376), (0.6557, -0.5537, 0.006376), (0.6557, 0.5536, 0.006376), (-0.9059, 0.3272, 0.006376), (0.9052, 0.3272, 0.006376), (-0.7569, 0.431, 0.006376), (0.7437, 0.431, 0.006376), (-0.9059, -0.3276, 0.006376), (0.9052, -0.3276, 0.006376), (-0.7569, -0.4314, 0.006376), (0.7437, -0.4314, 0.006376), (-0.3826, 0.3573, 0.02548), (-0.4857, 0.3061, 0.02548), (-0.5284, 0.1825, 0.02548), (-0.5015, 0.09906, 0.02548), (-0.3921, -0.04274, 0.02548), (-0.2954, 0.09906, 0.02548), (-0.218, 0.1019, 0.02548), (-0.2796, 0.3061, 0.02548), (-0.3734, 0.09525, 0.02548), (-0.4954, -0.06667, 0.02548), (-0.5192, -0.145, 0.02548), (-0.4765, -0.2687, 0.02548), (-0.3734, -0.3199, 0.02548), (-0.2704, -0.2687, 0.02548), (-0.2183, -0.07459, 0.02548), (-0.2894, -0.06667, 0.02548), (0.3644, 0.3775, 0.02548), (0.2614, 0.3262, 0.02548), (0.1618, 0.107, 0.02548), (0.2709, 0.09906, 0.02548), (0.3616, -0.01926, 0.02548), (0.4769, 0.09906, 0.02548), (0.5101, 0.2026, 0.02548), (0.4674, 0.3262, 0.02548), (0.3633, 0.09917, 0.02548), (0.2769, -0.06667, 0.02548), (0.1457, -0.04943, 0.02548), (0.239, -0.3039, 0.02548), (0.342, -0.3551, 0.02548), (0.445, -0.3039, 0.02548), (0.4877, -0.1803, 0.02548), (0.483, -0.06667, 0.02548), (-0.3584, 0.1343, 0.01629), (0.3471, 0.1343, 0.01629), (-0.3584, -0.1058, 0.01629), (0.3471, -0.1058, 0.01629)], [], [(11, 9, 3, 7), (8, 10, 5, 2), (10, 11, 7, 5), (14, 15, 11, 10), (12, 14, 10, 8), (15, 13, 9, 11), (6, 1, 13, 15), (0, 4, 14, 12), (4, 6, 15, 14), (27, 25, 19, 23), (24, 26, 21, 18), (26, 27, 23, 21), (30, 31, 27, 26), (28, 30, 26, 24), (31, 29, 25, 27), (22, 17, 29, 31), (16, 20, 30, 28), (20, 22, 31, 30), (33, 34, 35, 36, 37, 38, 39, 32), (41, 42, 43, 44, 45, 46, 47, 40), (49, 50, 51, 52, 53, 54, 55, 48), (57, 58, 59, 60, 61, 62, 63, 56), (66, 67, 65, 64)])
_uv = me_plane.uv_layers.new(name='UVMap')
_uv.uv.foreach_set('vector', [0.1578, 0.9512, 0.1593, 0.9534, 0.157, 0.9519, 0.1559, 0.9501, 0.159, 0.9287, 0.1575, 0.9308, 0.1557, 0.932, 0.1567, 0.9303, 0.1575, 0.9308, 0.1578, 0.9512, 0.1559, 0.9501, 0.1557, 0.932, 0.1704, 0.9306, 0.1707, 0.9511, 0.1578, 0.9512, 0.1575, 0.9308, 0.1689, 0.9286, 0.1704, 0.9306, 0.1575, 0.9308, 0.159, 0.9287, 0.1707, 0.9511, 0.1692, 0.9533, 0.1593, 0.9534, 0.1578, 0.9512, 0.1725, 0.9498, 0.1715, 0.9517, 0.1692, 0.9533, 0.1707, 0.9511, 0.1712, 0.9301, 0.1723, 0.9318, 0.1704, 0.9306, 0.1689, 0.9286, 0.1723, 0.9318, 0.1725, 0.9498, 0.1707, 0.9511, 0.1704, 0.9306, 0.5628, 0.9384, 0.5668, 0.9439, 0.5609, 0.94, 0.5581, 0.9355, 0.566, 0.8819, 0.5621, 0.887, 0.5575, 0.8901, 0.5601, 0.8859, 0.5621, 0.887, 0.5628, 0.9384, 0.5581, 0.9355, 0.5575, 0.8901, 0.5947, 0.8866, 0.5954, 0.938, 0.5628, 0.9384, 0.5621, 0.887, 0.5907, 0.8815, 0.5947, 0.8866, 0.5621, 0.887, 0.566, 0.8819, 0.5954, 0.938, 0.5915, 0.9436, 0.5668, 0.9439, 0.5628, 0.9384, 0.5999, 0.9349, 0.5973, 0.9396, 0.5915, 0.9436, 0.5954, 0.938, 0.5966, 0.8854, 0.5993, 0.8895, 0.5947, 0.8866, 0.5907, 0.8815, 0.5993, 0.8895, 0.5999, 0.9349, 0.5954, 0.938, 0.5947, 0.8866, 0.269, 0.9651, 0.2627, 0.9701, 0.2547, 0.9701, 0.2496, 0.9651, 0.2505, 0.9581, 0.2568, 0.9531, 0.2648, 0.9531, 0.2698, 0.9581, 0.269, 0.9651, 0.2627, 0.9701, 0.2547, 0.9701, 0.2496, 0.9651, 0.2505, 0.9581, 0.2568, 0.9531, 0.2648, 0.9531, 0.2698, 0.9581, 0.269, 0.9651, 0.2627, 0.9701, 0.2547, 0.9701, 0.2496, 0.9651, 0.2505, 0.9581, 0.2568, 0.9531, 0.2648, 0.9531, 0.2698, 0.9581, 0.269, 0.9651, 0.2627, 0.9701, 0.2547, 0.9701, 0.2496, 0.9651, 0.2505, 0.9581, 0.2568, 0.9531, 0.2648, 0.9531, 0.2698, 0.9581, 0.2628, 0.9398, 0.2631, 0.9656, 0.2467, 0.9658, 0.2464, 0.94])
me_plane.materials.append(mat_misctex)
me_plane.use_remesh_preserve_volume = False
me_plane.use_remesh_preserve_attributes = False
me_plane.use_mirror_vertex_groups = False
me_plane.update()
me_cube_001 = bpy.data.meshes.new('Cube.001')
me_cube_001.from_pydata([(-10.37, -2.019, -0.9538), (-10.37, -2.019, 1.96), (57.32, -2.019, -0.9538), (57.32, -2.019, 1.96), (-10.39, 1.78, 0.4892), (57.38, 1.78, 0.4892), (-10.39, 1.78, 0.4054), (57.38, 1.78, 0.4054), (-10.39, -1.993, 0.4892), (57.38, -1.993, 0.4892), (-10.39, -1.993, 0.4054), (57.38, -1.993, 0.4054), (56.44, 1.804, 1.933), (56.44, 1.804, -0.8926), (56.44, 1.744, 1.933), (56.44, 1.744, -0.8926), (57.49, 1.744, -0.8926), (57.49, 1.744, 1.933), (57.49, 1.804, -0.8926), (57.49, 1.804, 1.933), (-10.25, 1.804, 1.933), (-10.25, 1.804, -0.8926), (-10.25, 1.744, 1.933), (-10.25, 1.744, -0.8926), (-9.198, 1.744, -0.8926), (-9.198, 1.744, 1.933), (-9.198, 1.804, -0.8926), (-9.198, 1.804, 1.933), (-10.39, 1.78, 1.867), (57.38, 1.78, 1.867), (-10.39, 1.78, 1.775), (57.38, 1.78, 1.775), (-10.39, -1.993, 1.867), (57.38, -1.993, 1.867), (-10.39, -1.993, 1.775), (57.38, -1.993, 1.775), (57.49, 1.304, -0.9787), (57.49, 1.304, 1.847), (57.49, 1.331, -0.9787), (57.49, 1.331, 1.847), (57.49, 0.8611, -0.9787), (57.49, 0.8611, 1.847), (57.49, 0.8878, -0.9787), (57.49, 0.8878, 1.847), (57.49, 0.3931, -0.9787), (57.49, 0.3931, 1.847), (57.49, 0.4199, -0.9787), (57.49, 0.4199, 1.847), (57.49, -0.05025, -0.9787), (57.49, -0.05025, 1.847), (57.49, -0.02348, -0.9787), (57.49, -0.02348, 1.847), (57.49, -0.5018, -0.9787), (57.49, -0.5018, 1.847), (57.49, -0.475, -0.9787), (57.49, -0.475, 1.847), (57.49, -0.9451, -0.9787), (57.49, -0.9451, 1.847), (57.49, -0.9184, -0.9787), (57.49, -0.9184, 1.847), (57.49, -1.413, -0.9787), (57.49, -1.413, 1.847), (57.49, -1.386, -0.9787), (57.49, -1.386, 1.847), (57.49, -1.856, -0.9787), (57.49, -1.856, 1.847), (57.49, -1.83, -0.9787), (57.49, -1.83, 1.847), (-9.819, 1.304, -0.9787), (-9.819, 1.304, 1.847), (-9.819, 1.331, -0.9787), (-9.819, 1.331, 1.847), (-9.819, 0.8611, -0.9787), (-9.819, 0.8611, 1.847), (-9.819, 0.8878, -0.9787), (-9.819, 0.8878, 1.847), (-9.819, 0.3931, -0.9787), (-9.819, 0.3931, 1.847), (-9.819, 0.4199, -0.9787), (-9.819, 0.4199, 1.847), (-9.819, -0.05025, -0.9787), (-9.819, -0.05025, 1.847), (-9.819, -0.02348, -0.9787), (-9.819, -0.02348, 1.847), (-9.819, -0.5018, -0.9787), (-9.819, -0.5018, 1.847), (-9.819, -0.475, -0.9787), (-9.819, -0.475, 1.847), (-9.819, -0.9451, -0.9787), (-9.819, -0.9451, 1.847), (-9.819, -0.9184, -0.9787), (-9.819, -0.9184, 1.847), (-9.819, -1.413, -0.9787), (-9.819, -1.413, 1.847), (-9.819, -1.386, -0.9787), (-9.819, -1.386, 1.847), (-9.819, -1.856, -0.9787), (-9.819, -1.856, 1.847), (-9.819, -1.83, -0.9787), (-9.819, -1.83, 1.847), (-1.239, 1.787, -0.9787), (-1.239, 1.787, 1.847), (-1.708, 1.787, -0.9787), (-1.708, 1.787, 1.847), (6.523, 1.787, -0.9787), (6.523, 1.787, 1.847), (6.054, 1.787, -0.9787), (6.054, 1.787, 1.847), (14.72, 1.787, -0.9787), (14.72, 1.787, 1.847), (14.25, 1.787, -0.9787), (14.25, 1.787, 1.847), (22.48, 1.787, -0.9787), (22.48, 1.787, 1.847), (22.01, 1.787, -0.9787), (22.01, 1.787, 1.847), (34.17, 1.787, -0.9787), (34.17, 1.787, 1.847), (33.7, 1.787, -0.9787), (33.7, 1.787, 1.847), (42.36, 1.787, -0.9787), (42.36, 1.787, 1.847), (41.9, 1.787, -0.9787), (41.9, 1.787, 1.847), (50.13, 1.787, -0.9787), (50.13, 1.787, 1.847), (49.66, 1.787, -0.9787), (49.66, 1.787, 1.847)], [], [(2, 3, 1, 0), (4, 5, 7, 6), (7, 5, 9, 11), (4, 6, 10, 8), (15, 14, 12, 13), (13, 12, 19, 18), (18, 19, 17, 16), (16, 17, 14, 15), (13, 18, 16, 15), (19, 12, 14, 17), (23, 22, 20, 21), (21, 20, 27, 26), (26, 27, 25, 24), (24, 25, 22, 23), (21, 26, 24, 23), (27, 20, 22, 25), (28, 29, 31, 30), (31, 29, 33, 35), (28, 30, 34, 32), (38, 39, 37, 36), (42, 43, 41, 40), (46, 47, 45, 44), (50, 51, 49, 48), (54, 55, 53, 52), (58, 59, 57, 56), (62, 63, 61, 60), (66, 67, 65, 64), (70, 71, 69, 68), (74, 75, 73, 72), (78, 79, 77, 76), (82, 83, 81, 80), (86, 87, 85, 84), (90, 91, 89, 88), (94, 95, 93, 92), (98, 99, 97, 96), (102, 100, 101, 103), (106, 104, 105, 107), (110, 111, 109, 108), (114, 112, 113, 115), (118, 116, 117, 119), (122, 120, 121, 123), (126, 127, 125, 124)])
me_cube_001.polygons.foreach_set('material_index', [0, 3, 3, 3, 3, 3, 3, 3, 3, 3, 3, 3, 3, 3, 3, 3, 3, 3, 3, 3, 3, 3, 3, 3, 3, 3, 3, 3, 3, 3, 3, 3, 3, 3, 3, 3, 3, 3, 3, 3, 3, 3])
_uv = me_cube_001.uv_layers.new(name='UVMap')
_uv.uv.foreach_set('vector', [0.2284, 0.7855, 0.2284, 0.8254, 0.1545, 0.8254, 0.1545, 0.7855, 0.4086, 0.9232, 0.4086, 0.898, 0.4055, 0.898, 0.4055, 0.9232, 0.3789, 0.9517, 0.3789, 0.9487, 0.3527, 0.9487, 0.3527, 0.9517, 0.4086, 0.9234, 0.4055, 0.9234, 0.4055, 0.9485, 0.4086, 0.9485, 0.2697, 0.8795, 0.2697, 0.8773, 0.2692, 0.8773, 0.2692, 0.8795, 0.267, 0.8861, 0.2692, 0.8861, 0.2692, 0.8851, 0.267, 0.8851, 0.2697, 0.8817, 0.2697, 0.8795, 0.2692, 0.8795, 0.2692, 0.8817, 0.267, 0.8873, 0.2692, 0.8873, 0.2692, 0.8862, 0.267, 0.8862, 0.2703, 0.8873, 0.2703, 0.8862, 0.2698, 0.8862, 0.2698, 0.8873, 0.2697, 0.8873, 0.2697, 0.8862, 0.2692, 0.8862, 0.2692, 0.8873, 0.2697, 0.8839, 0.2697, 0.8818, 0.2692, 0.8818, 0.2692, 0.8839, 0.2692, 0.8762, 0.2714, 0.8762, 0.2714, 0.8751, 0.2692, 0.8751, 0.2703, 0.8795, 0.2703, 0.8773, 0.2698, 0.8773, 0.2698, 0.8795, 0.2692, 0.8773, 0.2714, 0.8773, 0.2714, 0.8762, 0.2692, 0.8762, 0.2703, 0.8861, 0.2703, 0.8851, 0.2698, 0.8851, 0.2698, 0.8861, 0.2697, 0.8861, 0.2697, 0.8851, 0.2692, 0.8851, 0.2692, 0.8861, 0.3791, 0.9517, 0.4053, 0.9517, 0.4053, 0.9487, 0.3791, 0.9487, 0.2654, 0.8707, 0.2623, 0.8707, 0.2623, 0.8959, 0.2654, 0.8959, 0.2784, 0.8797, 0.2784, 0.8766, 0.2521, 0.8766, 0.2521, 0.8797, 0.3791, 0.9548, 0.4053, 0.9548, 0.4053, 0.9518, 0.3791, 0.9518, 0.3527, 0.958, 0.3789, 0.958, 0.3789, 0.955, 0.3527, 0.955, 0.3791, 0.958, 0.4053, 0.958, 0.4053, 0.955, 0.3791, 0.955, 0.3527, 0.9612, 0.3789, 0.9612, 0.3789, 0.9582, 0.3527, 0.9582, 0.3791, 0.9612, 0.4053, 0.9612, 0.4053, 0.9582, 0.3791, 0.9582, 0.3527, 0.9643, 0.3789, 0.9643, 0.3789, 0.9613, 0.3527, 0.9613, 0.3791, 0.9643, 0.4053, 0.9643, 0.4053, 0.9613, 0.3791, 0.9613, 0.3527, 0.9675, 0.3789, 0.9675, 0.3789, 0.9645, 0.3527, 0.9645, 0.3791, 0.9675, 0.4053, 0.9675, 0.4053, 0.9645, 0.3791, 0.9645, 0.3527, 0.9707, 0.3789, 0.9707, 0.3789, 0.9677, 0.3527, 0.9677, 0.3791, 0.9707, 0.4053, 0.9707, 0.4053, 0.9677, 0.3791, 0.9677, 0.3527, 0.9738, 0.3789, 0.9738, 0.3789, 0.9708, 0.3527, 0.9708, 0.3791, 0.9738, 0.4053, 0.9738, 0.4053, 0.9708, 0.3791, 0.9708, 0.3527, 0.977, 0.3789, 0.977, 0.3789, 0.974, 0.3527, 0.974, 0.3791, 0.977, 0.4053, 0.977, 0.4053, 0.974, 0.3791, 0.974, 0.4055, 0.977, 0.4317, 0.977, 0.4317, 0.974, 0.4055, 0.974, 0.3527, 0.9295, 0.3527, 0.9234, 0.3789, 0.9234, 0.3789, 0.9295, 0.3527, 0.9359, 0.3527, 0.9297, 0.3789, 0.9297, 0.3789, 0.9359, 0.3527, 0.9422, 0.3789, 0.9422, 0.3789, 0.936, 0.3527, 0.936, 0.3527, 0.9485, 0.3527, 0.9423, 0.3789, 0.9423, 0.3789, 0.9485, 0.3921, 0.9232, 0.3857, 0.9232, 0.3857, 0.898, 0.3921, 0.898, 0.3987, 0.9232, 0.3923, 0.9232, 0.3923, 0.898, 0.3987, 0.898, 0.4053, 0.9232, 0.4053, 0.898, 0.3989, 0.898, 0.3989, 0.9232])
me_cube_001.materials.append(mat_blue)
me_cube_001.materials.append(mat_grey)
me_cube_001.materials.append(mat_grey_d)
me_cube_001.materials.append(mat_misctex)
me_cube_001.use_remesh_preserve_volume = False
me_cube_001.use_remesh_preserve_attributes = False
me_cube_001.use_mirror_vertex_groups = False
me_cube_001.update()
me_cylinder_001 = bpy.data.meshes.new('Cylinder.001')
me_cylinder_001.from_pydata([(-0.9196, 0.7354, 0.5078), (-0.9196, 0.8391, -0.3331), (-1.44, 0.52, 0.5078), (-1.513, 0.5933, -0.3331), (-1.655, -3.008e-08, 0.5078), (-1.759, -5.88e-08, -0.3331), (-1.44, -0.52, 0.5078), (-1.513, -0.5933, -0.3331), (-0.9196, -0.7354, 0.5078), (-0.9196, -0.8391, -0.3331), (-0.3996, -0.52, 0.5078), (-0.3263, -0.5933, -0.3331), (-0.1842, 1.159e-08, 0.5078), (-0.08053, -1.212e-08, -0.3331), (-0.3996, 0.52, 0.5078), (-0.3263, 0.5933, -0.3331), (-0.9196, 0.8434, 0.5078), (-1.516, 0.5964, 0.5078), (-1.763, -2.981e-08, 0.5078), (-1.516, -0.5964, 0.5078), (-0.9196, -0.8434, 0.5078), (-0.3232, -0.5964, 0.5078), (-0.07616, 1.712e-08, 0.5078), (-0.3232, 0.5964, 0.5078), (-0.9196, 0.7354, 0.06996), (-1.44, 0.52, 0.06996), (-1.655, -3.728e-08, 0.06996), (-1.44, -0.52, 0.06996), (-0.9196, -0.7354, 0.06996), (-0.3996, -0.52, 0.06996), (-0.1842, 4.394e-09, 0.06996), (-0.3996, 0.52, 0.06996), (-0.619, -0.5405, 0.5854), (-0.6764, -0.5691, 0.5855), (-0.854, -0.06893, 0.4443), (-0.9115, -0.09755, 0.4444), (-0.6087, 0.3215, 0.5097), (-0.5728, 0.282, 0.5312), (-0.8279, 0.1235, 0.4986), (-0.7919, 0.08402, 0.5201), (-0.8738, -0.04102, 0.5235), (-0.9432, -0.03986, 0.5256), (-0.8728, 0.0456, 0.5042), (-0.9423, 0.04676, 0.5063)], [], [(16, 1, 3, 17), (17, 3, 5, 18), (18, 5, 7, 19), (19, 7, 9, 20), (20, 9, 11, 21), (21, 11, 13, 22), (3, 1, 15, 13, 11, 9, 7, 5), (22, 13, 15, 23), (23, 15, 1, 16), (10, 12, 30, 29), (2, 0, 16, 17), (4, 2, 17, 18), (6, 4, 18, 19), (8, 6, 19, 20), (10, 8, 20, 21), (12, 10, 21, 22), (14, 12, 22, 23), (0, 14, 23, 16), (24, 25, 26, 27, 28, 29, 30, 31), (6, 8, 28, 27), (2, 4, 26, 25), (12, 14, 31, 30), (8, 10, 29, 28), (4, 6, 27, 26), (0, 2, 25, 24), (14, 0, 24, 31), (32, 33, 35, 34), (36, 37, 39, 38), (40, 41, 43, 42)])
me_cylinder_001.polygons.foreach_set('material_index', [7, 7, 7, 7, 7, 7, 7, 7, 7, 7, 7, 7, 7, 7, 7, 7, 7, 7, 7, 7, 7, 7, 7, 7, 7, 7, 7, 7, 7])
_uv = me_cylinder_001.uv_layers.new(name='UVMap')
_uv.uv.foreach_set('vector', [0.3445, 0.9563, 0.378, 0.9441, 0.3882, 0.9522, 0.3729, 0.9846, 0.3729, 0.9846, 0.3882, 0.9522, 0.4013, 0.9509, 0.4131, 0.9846, 0.4131, 0.9846, 0.4013, 0.9509, 0.4094, 0.9411, 0.4413, 0.9563, 0.4413, 0.9563, 0.4094, 0.9411, 0.408, 0.9287, 0.4411, 0.9165, 0.4411, 0.9165, 0.408, 0.9287, 0.3973, 0.9213, 0.4125, 0.8886, 0.4125, 0.8886, 0.3973, 0.9213, 0.3842, 0.9217, 0.3728, 0.8883, 0.3882, 0.9522, 0.378, 0.9441, 0.3763, 0.9314, 0.3842, 0.9217, 0.3973, 0.9213, 0.408, 0.9287, 0.4094, 0.9411, 0.4013, 0.9509, 0.3728, 0.8883, 0.3842, 0.9217, 0.3763, 0.9314, 0.3444, 0.9163, 0.3444, 0.9163, 0.3763, 0.9314, 0.378, 0.9441, 0.3445, 0.9563, 0.2478, 0.871, 0.2426, 0.871, 0.2426, 0.8881, 0.2478, 0.8881, 0.3697, 0.9925, 0.3366, 0.9596, 0.3445, 0.9563, 0.3729, 0.9846, 0.4163, 0.9925, 0.3697, 0.9925, 0.3729, 0.9846, 0.4131, 0.9846, 0.4492, 0.9596, 0.4163, 0.9925, 0.4131, 0.9846, 0.4413, 0.9563, 0.4489, 0.9131, 0.4492, 0.9596, 0.4413, 0.9563, 0.4411, 0.9165, 0.4158, 0.8807, 0.4489, 0.9131, 0.4411, 0.9165, 0.4125, 0.8886, 0.3696, 0.8805, 0.4158, 0.8807, 0.4125, 0.8886, 0.3728, 0.8883, 0.3366, 0.913, 0.3696, 0.8805, 0.3728, 0.8883, 0.3444, 0.9163, 0.3366, 0.9596, 0.3366, 0.913, 0.3444, 0.9163, 0.3445, 0.9563, 0.2448, 0.9319, 0.2668, 0.9319, 0.2824, 0.9475, 0.2824, 0.9695, 0.2668, 0.9851, 0.2448, 0.9851, 0.2292, 0.9695, 0.2292, 0.9475, 0.2583, 0.871, 0.2531, 0.871, 0.2531, 0.8881, 0.2583, 0.8881, 0.2687, 0.871, 0.2635, 0.871, 0.2635, 0.8881, 0.2687, 0.8881, 0.2843, 0.871, 0.2791, 0.871, 0.2791, 0.8881, 0.2843, 0.8881, 0.2531, 0.871, 0.2478, 0.871, 0.2478, 0.8881, 0.2531, 0.8881, 0.2635, 0.871, 0.2583, 0.871, 0.2583, 0.8881, 0.2635, 0.8881, 0.2739, 0.871, 0.2687, 0.871, 0.2687, 0.8881, 0.2739, 0.8881, 0.2791, 0.871, 0.2739, 0.871, 0.2739, 0.8881, 0.2791, 0.8881, 0.3061, 0.9124, 0.3148, 0.9124, 0.3148, 0.9337, 0.3061, 0.9337, 0.304, 0.9245, 0.304, 0.9222, 0.3156, 0.9222, 0.3156, 0.9245, 0.3156, 0.9195, 0.3156, 0.9222, 0.3121, 0.9222, 0.3121, 0.9195])
me_cylinder_001.materials.append(mat_blue)
me_cylinder_001.materials.append(mat_red)
me_cylinder_001.materials.append(mat_red_d)
me_cylinder_001.materials.append(mat_misctex)
me_cylinder_001.materials.append(mat_grey)
me_cylinder_001.materials.append(None)
me_cylinder_001.materials.append(mat_white)
me_cylinder_001.materials.append(mat_misctex)
me_cylinder_001.materials.append(mat_grey_d)
me_cylinder_001.use_remesh_preserve_volume = False
me_cylinder_001.use_remesh_preserve_attributes = False
me_cylinder_001.use_mirror_vertex_groups = False
me_cylinder_001.update()
me_cylinder = bpy.data.meshes.new('Cylinder')
me_cylinder.from_pydata([(5.146e-09, 0.6512, 0.1644), (0.0, 1.0, 1.646), (0.4605, 0.4605, 0.1644), (0.7071, 0.7071, 1.646), (0.6512, -2.8e-08, 0.1644), (1.0, -4.371e-08, 1.646), (0.4605, -0.4605, 0.1644), (0.7071, -0.7071, 1.646), (-5.539e-08, -0.6512, 0.1644), (-8.742e-08, -1.0, 1.646), (-0.4605, -0.4605, 0.1644), (-0.7071, -0.7071, 1.646), (-0.6512, 8.9e-09, 0.1644), (-1.0, 1.192e-08, 1.646), (-0.4605, 0.4605, 0.1644), (-0.7071, 0.7071, 1.646), (-1.886e-09, 0.7469, -0.3544), (0.5282, 0.5282, -0.3544), (0.7469, -3.265e-08, -0.3544), (0.5282, -0.5282, -0.3544), (-6.718e-08, -0.7469, -0.3544), (-0.5282, -0.5282, -0.3544), (-0.7469, 8.907e-09, -0.3544), (-0.5282, 0.5282, -0.3544), (5.146e-09, 0.6512, 0.4537), (0.4605, 0.4605, 0.4537), (0.6512, -2.8e-08, 0.4537), (0.4605, -0.4605, 0.4537), (-5.539e-08, -0.6512, 0.4537), (-0.4605, -0.4605, 0.4537), (-0.6512, 8.9e-09, 0.4537), (-0.4605, 0.4605, 0.4537)], [], [(16, 1, 3, 17), (17, 3, 5, 18), (18, 5, 7, 19), (19, 7, 9, 20), (20, 9, 11, 21), (21, 11, 13, 22), (3, 1, 15, 13, 11, 9, 7, 5), (22, 13, 15, 23), (23, 15, 1, 16), (10, 12, 30, 29), (2, 0, 16, 17), (4, 2, 17, 18), (6, 4, 18, 19), (8, 6, 19, 20), (10, 8, 20, 21), (12, 10, 21, 22), (14, 12, 22, 23), (0, 14, 23, 16), (24, 25, 26, 27, 28, 29, 30, 31), (6, 8, 28, 27), (2, 4, 26, 25), (12, 14, 31, 30), (8, 10, 29, 28), (4, 6, 27, 26), (0, 2, 25, 24), (14, 0, 24, 31)])
me_cylinder.polygons.foreach_set('material_index', [3, 3, 3, 3, 3, 3, 3, 3, 3, 3, 3, 3, 3, 3, 3, 3, 3, 3, 3, 3, 3, 3, 3, 3, 3, 3])
_uv = me_cylinder.uv_layers.new(name='UVMap')
_uv.uv.foreach_set('vector', [0.08707, 0.8629, 0.07563, 0.8934, 0.08132, 0.8923, 0.06769, 0.8625, 0.06769, 0.8625, 0.08132, 0.8923, 0.08452, 0.8877, 0.05365, 0.8761, 0.05365, 0.8761, 0.08452, 0.8877, 0.08339, 0.8823, 0.05335, 0.8959, 0.05335, 0.8959, 0.08339, 0.8823, 0.07849, 0.8797, 0.06705, 0.9102, 0.06705, 0.9102, 0.07849, 0.8797, 0.0728, 0.8808, 0.08643, 0.9106, 0.08643, 0.9106, 0.0728, 0.8808, 0.0696, 0.8855, 0.1005, 0.897, 0.08132, 0.8923, 0.07563, 0.8934, 0.07074, 0.8908, 0.0696, 0.8855, 0.0728, 0.8808, 0.07849, 0.8797, 0.08339, 0.8823, 0.08452, 0.8877, 0.1005, 0.897, 0.0696, 0.8855, 0.07074, 0.8908, 0.1008, 0.8772, 0.1008, 0.8772, 0.07074, 0.8908, 0.07563, 0.8934, 0.08707, 0.8629, 0.1183, 0.9716, 0.1329, 0.9716, 0.1329, 0.9801, 0.1183, 0.9801, 0.05179, 0.8256, 0.1022, 0.8256, 0.08707, 0.8629, 0.06769, 0.8625, 0.01626, 0.8613, 0.05179, 0.8256, 0.06769, 0.8625, 0.05365, 0.8761, 0.01634, 0.9118, 0.01626, 0.8613, 0.05365, 0.8761, 0.05335, 0.8959, 0.05198, 0.9475, 0.01634, 0.9118, 0.05335, 0.8959, 0.06705, 0.9102, 0.1023, 0.9475, 0.05198, 0.9475, 0.06705, 0.9102, 0.08643, 0.9106, 0.1379, 0.9118, 0.1023, 0.9475, 0.08643, 0.9106, 0.1005, 0.897, 0.1378, 0.8614, 0.1379, 0.9118, 0.1005, 0.897, 0.1008, 0.8772, 0.1022, 0.8256, 0.1378, 0.8614, 0.1008, 0.8772, 0.08707, 0.8629, 0.1612, 0.924, 0.1759, 0.924, 0.1862, 0.9344, 0.1862, 0.949, 0.1759, 0.9594, 0.1612, 0.9594, 0.1508, 0.949, 0.1508, 0.9344, 0.08894, 0.9716, 0.1036, 0.9716, 0.1036, 0.9801, 0.08894, 0.9801, 0.05962, 0.9716, 0.07428, 0.9716, 0.07428, 0.9801, 0.05962, 0.9801, 0.01564, 0.9716, 0.0303, 0.9716, 0.0303, 0.9801, 0.01564, 0.9801, 0.1036, 0.9716, 0.1183, 0.9716, 0.1183, 0.9801, 0.1036, 0.9801, 0.07428, 0.9716, 0.08894, 0.9716, 0.08894, 0.9801, 0.07428, 0.9801, 0.04496, 0.9716, 0.05962, 0.9716, 0.05962, 0.9801, 0.04496, 0.9801, 0.0303, 0.9716, 0.04496, 0.9716, 0.04496, 0.9801, 0.0303, 0.9801])
me_cylinder.materials.append(mat_blue)
me_cylinder.materials.append(mat_red)
me_cylinder.materials.append(mat_red_d)
me_cylinder.materials.append(mat_misctex)
me_cylinder.use_remesh_preserve_volume = False
me_cylinder.use_remesh_preserve_attributes = False
me_cylinder.use_mirror_vertex_groups = False
me_cylinder.update()

# ---- objects
ob_window = bpy.data.objects.new('window', me_cube_002)
ob_clipboard = bpy.data.objects.new('clipboard', me_plane_002)
ob_plant = bpy.data.objects.new('plant', me_cylinder_002)
ob_table = bpy.data.objects.new('table', me_cube)
ob_door = bpy.data.objects.new('door', me_plane_001)
ob_bucket = bpy.data.objects.new('bucket', me_cylinder_008)
ob_mat = bpy.data.objects.new('mat', me_plane)
ob_kennel = bpy.data.objects.new('kennel', me_cube_001)
ob_clock = bpy.data.objects.new('clock', me_cylinder_001)
ob_bowl = bpy.data.objects.new('bowl', me_cylinder)

# ---- transforms, parenting, visibility, modifiers, constraints
ob_window.location = (-0.02253, -0.04215, 2.036)
ob_window.rotation_euler = (1.571, -0.0, 0.0)
ob_window.scale = (0.5938, 0.5938, 0.08338)
ob_window.lineart.crease_threshold = 0.0
ob_clipboard.location = (-0.0008993, -0.05964, 1.243)
ob_clipboard.rotation_euler = (1.571, 1.571, 0.0)
ob_clipboard.scale = (1.087, 0.9145, 1.087)
ob_clipboard.lineart.crease_threshold = 0.0
ob_plant.location = (-0.0005296, 0.03322, 1.284)
ob_plant.scale = (0.1116, 0.1116, 0.1116)
ob_plant.lineart.crease_threshold = 0.0
ob_table.location = (0.001264, 0.004782, 1.163)
ob_table.scale = (0.8597, 0.8597, 0.1207)
ob_table.lineart.crease_threshold = 0.0
ob_door.location = (0.0284, -4.936e-09, 1.385)
ob_door.rotation_euler = (1.571, -0.0, 0.0)
ob_door.scale = (0.7824, 1.344, 1.344)
ob_door.lineart.crease_threshold = 0.0
ob_bucket.location = (-0.004197, 0.0, 0.4076)
ob_bucket.scale = (0.342, 0.342, 0.3961)
ob_bucket.lineart.crease_threshold = 0.0
ob_mat.location = (-0.007245, -0.01226, 0.0)
ob_mat.scale = (1.0, 0.8411, 1.0)
ob_mat.lineart.crease_threshold = 0.0
ob_kennel.location = (-1.432, 0.1759, 0.5123)
ob_kennel.scale = (0.06014, 1.053, 0.5063)
ob_kennel.lineart.crease_threshold = 0.0
ob_clock.location = (0.2949, -0.004423, 1.99)
ob_clock.rotation_euler = (-1.571, -2.22e-16, 2.22e-16)
ob_clock.scale = (0.3227, 0.3227, -0.06951)
ob_clock.lineart.crease_threshold = 0.0
ob_bowl.location = (-0.003201, 0.002713, 0.1282)
ob_bowl.scale = (0.3227, 0.3227, -0.06951)
ob_bowl.lineart.crease_threshold = 0.0

# ---- collection membership
col_collection_1.objects.link(ob_window)
col_collection_1.objects.link(ob_clipboard)
col_collection_1.objects.link(ob_plant)
col_collection_1.objects.link(ob_table)
col_collection_1.objects.link(ob_door)
col_collection_1.objects.link(ob_bucket)
col_collection_1.objects.link(ob_mat)
col_collection_1.objects.link(ob_kennel)
col_collection_1.objects.link(ob_clock)
col_collection_1.objects.link(ob_bowl)

# ---- scene / render settings (as saved in the file)
scene.frame_start = 1; scene.frame_end = 250; scene.frame_set(1)
scene.render.engine = 'BLENDER_EEVEE_NEXT'
scene.render.resolution_percentage = 50
scene.render.dither_intensity = 0.0
scene.render.use_bake_selected_to_active = True
scene.cycles.use_denoising = False
scene.cycles.samples = 128
scene.cycles.sampling_pattern = 'TABULATED_SOBOL'
scene.cycles.use_adaptive_sampling = False
scene.cycles.use_light_tree = False
scene.cycles.blur_glossy = 0.0
scene.cycles.sample_clamp_indirect = 0.0
scene.view_settings.view_transform = 'Standard'
bpy.context.view_layer.update()

# ---- added for rendering (the .blend has no active camera): camera
cam_auto = bpy.data.cameras.new('AutoCamera')
cam_auto.lens = 50.0
cam_auto.sensor_width = 36.0
cam_auto.clip_end = 1000.0
ob_auto_camera = bpy.data.objects.new('AutoCamera', cam_auto)
scene.collection.objects.link(ob_auto_camera)
ob_auto_camera.location = (5.85928, -6.9876, 6.06464)
ob_auto_camera.rotation_euler = (1.09748, -7.21219e-08, 0.694738)
scene.camera = ob_auto_camera
bpy.context.view_layer.update()
